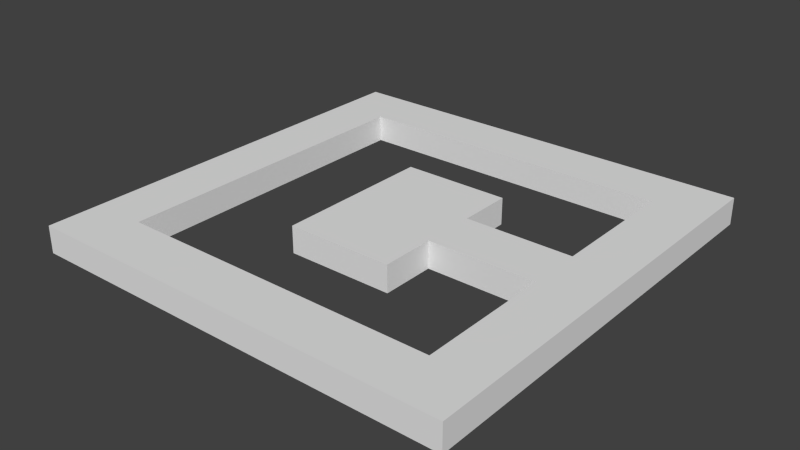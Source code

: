 # Source: lv4.blend  (saved by Blender 2.76.0; exported with 4.5.12 LTS)
import bpy
from mathutils import Matrix  # noqa: F401  (used for matrix-valued properties, if any)

bpy.ops.wm.read_factory_settings(use_empty=True)
scene = bpy.context.scene
scene.name = 'Scene'

# ---- collections
col_collection_1 = bpy.data.collections.new('Collection 1'); scene.collection.children.link(col_collection_1)

# ---- world
world_world = bpy.data.worlds.new('World'); scene.world = world_world
world_world.color = (0.05088, 0.05088, 0.05088)
world_world.use_sun_shadow = False
world_world.sun_shadow_jitter_overblur = 0.0
world_world.cycles.sampling_method = 'MANUAL'
world_world.cycles.sample_map_resolution = 256

# ---- meshes
me_plane = bpy.data.meshes.new('Plane')
me_plane.from_pydata([(1.0, 1.0, 0.0), (2.0, 1.0, 0.0), (1.0, 2.0, 0.0), (2.0, 2.0, 0.0), (-3.0, 8.0, -1.0), (-2.0, 8.0, -1.0), (4.649e-05, 1.0, 0.0), (0.0, 2.0, 0.0), (1.0, 8.0, -1.0), (-1.0, 1.0, 0.0), (-1.0, 2.0, 0.0), (2.0, 8.0, -1.0), (0.0, 8.0, -1.0), (-1.0, 8.0, -1.0), (1.0, 3.0, 0.0), (2.0, 3.0, 0.0), (0.0, 3.0, 0.0), (-1.0, 3.0, 0.0), (-2.0, 1.0, 0.0), (-2.0, 2.0, 0.0), (-2.0, 0.0, 0.0), (-2.0, -1.0, 0.0), (-2.0, 3.0, 0.0), (-2.0, 1.0, -1.0), (-2.0, 2.0, -1.0), (-2.0, 3.0, -1.0), (-1.0, 6.0, 0.0), (0.0, 6.0, 0.0), (2.0, 6.0, 0.0), (1.0, 6.0, 0.0), (-2.0, 6.0, 0.0), (-2.0, 6.0, -1.0), (-1.0, 7.0, 0.0), (0.0, 7.0, 0.0), (2.0, 7.0, 0.0), (1.0, 7.0, 0.0), (-2.0, 7.0, 0.0), (-1.0, 8.0, 0.0), (0.0, 8.0, 0.0), (2.0, 8.0, 0.0), (1.0, 8.0, 0.0), (-2.0, 8.0, 0.0), (-3.0, 6.0, 0.0), (-3.0, 6.0, -1.0), (-3.0, 7.0, 0.0), (-3.0, 8.0, 0.0), (-4.0, 6.0, 0.0), (-4.0, 6.0, -1.0), (-4.0, 7.0, 0.0), (-4.0, 8.0, 0.0), (-6.0, 1.0, -1.0), (-5.0, 6.0, 0.0), (-5.0, 6.0, -1.0), (-5.0, 7.0, 0.0), (-5.0, 8.0, 0.0), (-6.0, -1.0, 0.0), (-6.0, 0.0, 0.0), (-6.0, 1.0, 0.0), (-6.0, 6.0, 0.0), (-6.0, 6.0, -1.0), (-6.0, 7.0, 0.0), (-6.0, 8.0, 0.0), (-7.0, -1.0, 0.0), (-7.0, 0.0, 0.0), (-7.0, 1.0, 0.0), (-8.0, 2.0, 0.0), (-7.0, 6.0, 0.0), (-7.0, 2.0, 0.0), (-7.0, 7.0, 0.0), (-7.0, 8.0, 0.0), (-8.0, -1.0, 0.0), (-8.0, 0.0, 0.0), (-8.0, 1.0, 0.0), (-6.0, 2.0, -1.0), (-8.0, 6.0, 0.0), (-6.0, 2.0, 0.0), (-8.0, 7.0, 0.0), (-8.0, 8.0, 0.0), (-8.0, 3.0, 0.0), (-7.0, 3.0, 0.0), (-6.0, 3.0, -1.0), (-6.0, 3.0, 0.0), (-8.0, 4.0, 0.0), (-7.0, 4.0, 0.0), (-6.0, 4.0, -1.0), (-6.0, 4.0, 0.0), (-8.0, 5.0, 0.0), (-7.0, 5.0, 0.0), (-6.0, 5.0, -1.0), (-6.0, 5.0, 0.0), (-0.9999, -1.0, 0.0), (2.0, 1.0, -1.0), (-0.9999, -2.0, 0.0), (-2.0, -2.0, 0.0), (-0.9999, 0.0, 0.0), (2.0, 2.0, -1.0), (9.298e-05, -1.0, 0.0), (9.298e-05, -2.0, 0.0), (9.298e-05, 0.0, 0.0), (1.0, -1.0, 0.0), (1.0, -2.0, 0.0), (1.0, 0.0, 0.0), (2.0, 3.0, -1.0), (-2.0, -1.0, -1.0), (-0.9999, -3.0, 0.0), (-2.0, -3.0, 0.0), (9.298e-05, -3.0, 0.0), (1.0, -3.0, 0.0), (2.0, -1.0, 0.0), (2.0, -2.0, 0.0), (2.0, 0.0, 0.0), (-6.0, 0.0, -1.0), (2.0, -3.0, 0.0), (2.0, -1.0, -1.0), (2.0, -2.0, -1.0), (3.0, 1.0, 0.0), (2.0, -3.0, -1.0), (1.0, -6.0, 0.0), (9.298e-05, -6.0, 0.0), (-2.0, -6.0, 0.0), (-0.9999, -6.0, 0.0), (2.0, -6.0, 0.0), (2.0, -6.0, -1.0), (1.0, -7.0, 0.0), (9.298e-05, -7.0, 0.0), (-2.0, -7.0, 0.0), (-0.9999, -7.0, 0.0), (2.0, -7.0, 0.0), (3.0, 0.0, 0.0), (1.0, -8.0, 0.0), (9.298e-05, -8.0, 0.0), (-2.0, -8.0, 0.0), (-0.9999, -8.0, 0.0), (2.0, -8.0, 0.0), (3.0, -1.0, 0.0), (3.0, -1.0, -1.0), (3.0, -6.0, 0.0), (3.0, -6.0, -1.0), (3.0, -7.0, 0.0), (3.0, -8.0, 0.0), (4.0, 1.0, 0.0), (4.0, 0.0, 0.0), (4.0, -1.0, 0.0), (4.0, -1.0, -1.0), (4.0, -6.0, 0.0), (4.0, -6.0, -1.0), (4.0, -7.0, 0.0), (4.0, -8.0, 0.0), (5.0, 1.0, 0.0), (5.0, 0.0, 0.0), (5.0, -1.0, 0.0), (5.0, -1.0, -1.0), (5.0, -6.0, 0.0), (5.0, -6.0, -1.0), (5.0, -7.0, 0.0), (5.0, -8.0, 0.0), (6.0, 1.0, 0.0), (6.0, 0.0, 0.0), (6.0, -1.0, 0.0), (6.0, -1.0, -1.0), (6.0, -6.0, 0.0), (6.0, -6.0, -1.0), (6.0, -7.0, 0.0), (6.0, -8.0, 0.0), (7.0, 1.0, 0.0), (7.0, 0.0, 0.0), (7.0, -1.0, 0.0), (8.0, -2.0, 0.0), (7.0, -6.0, 0.0), (7.0, -2.0, 0.0), (7.0, -7.0, 0.0), (7.0, -8.0, 0.0), (8.0, 1.0, 0.0), (8.0, 0.0, 0.0), (8.0, -1.0, 0.0), (6.0, -2.0, -1.0), (8.0, -6.0, 0.0), (6.0, -2.0, 0.0), (8.0, -7.0, 0.0), (8.0, -8.0, 0.0), (8.0, -3.0, 0.0), (7.0, -3.0, 0.0), (6.0, -3.0, -1.0), (6.0, -3.0, 0.0), (8.0, -4.0, 0.0), (7.0, -4.0, 0.0), (6.0, -4.0, -1.0), (6.0, -4.0, 0.0), (8.0, -5.0, 0.0), (7.0, -5.0, 0.0), (6.0, -5.0, -1.0), (6.0, -5.0, 0.0), (-2.0, 0.0, -1.0), (-4.0, 8.0, -1.0), (-6.0, -1.0, -1.0), (-5.0, 8.0, -1.0), (-6.0, 8.0, -1.0), (-6.0, -2.0, 0.0), (-8.0, 2.0, -1.0), (-7.0, 8.0, -1.0), (-8.0, -1.0, -1.0), (-8.0, 0.0, -1.0), (-8.0, 1.0, -1.0), (-8.0, 6.0, -1.0), (-8.0, 7.0, -1.0), (-8.0, 8.0, -1.0), (-8.0, 3.0, -1.0), (-8.0, 4.0, -1.0), (-8.0, 5.0, -1.0), (-2.0, -2.0, -1.0), (-2.0, -3.0, -1.0), (3.0, 1.0, -1.0), (1.0, -8.0, -1.0), (9.298e-05, -8.0, -1.0), (-2.0, -8.0, -1.0), (-0.9999, -8.0, -1.0), (2.0, -8.0, -1.0), (3.0, -8.0, -1.0), (4.0, 1.0, -1.0), (4.0, -8.0, -1.0), (5.0, 1.0, -1.0), (5.0, -8.0, -1.0), (6.0, 1.0, -1.0), (6.0, -8.0, -1.0), (3.0, 8.0, -1.0), (8.0, -2.0, -1.0), (7.0, -8.0, -1.0), (8.0, 1.0, -1.0), (8.0, 0.0, -1.0), (8.0, -1.0, -1.0), (8.0, -6.0, -1.0), (8.0, -7.0, -1.0), (8.0, -8.0, -1.0), (8.0, -3.0, -1.0), (8.0, -4.0, -1.0), (8.0, -5.0, -1.0), (1.0, 3.0, -1.0), (3.0, 7.0, 0.0), (0.0, 3.0, -1.0), (-1.0, 3.0, -1.0), (3.0, 6.0, 0.0), (-0.9999, -3.0, -1.0), (9.298e-05, -3.0, -1.0), (1.0, -3.0, -1.0), (3.0, 8.0, 0.0), (4.0, 8.0, -1.0), (4.0, 7.0, 0.0), (4.0, 6.0, 0.0), (4.0, 8.0, 0.0), (5.0, 8.0, -1.0), (5.0, 7.0, 0.0), (5.0, 6.0, 0.0), (5.0, 8.0, 0.0), (6.0, 8.0, -1.0), (6.0, 7.0, 0.0), (6.0, 6.0, 0.0), (6.0, 8.0, 0.0), (7.0, 8.0, -1.0), (7.0, 7.0, 0.0), (7.0, 6.0, 0.0), (7.0, 8.0, 0.0), (8.0, 8.0, -1.0), (8.0, 7.0, 0.0), (8.0, 6.0, 0.0), (8.0, 8.0, 0.0), (8.0, 7.0, -1.0), (8.0, 6.0, -1.0), (6.0, 2.0, 0.0), (7.0, 2.0, 0.0), (8.0, 2.0, 0.0), (8.0, 2.0, -1.0), (6.0, 3.0, 0.0), (7.0, 3.0, 0.0), (8.0, 3.0, 0.0), (8.0, 3.0, -1.0), (6.0, 4.0, 0.0), (7.0, 4.0, 0.0), (8.0, 4.0, 0.0), (8.0, 4.0, -1.0), (6.0, 5.0, 0.0), (7.0, 5.0, 0.0), (8.0, 5.0, 0.0), (8.0, 5.0, -1.0), (-3.0, -8.0, -1.0), (-3.0, -8.0, 0.0), (-3.0, -7.0, 0.0), (-3.0, -6.0, 0.0), (-4.0, -8.0, -1.0), (-4.0, -8.0, 0.0), (-4.0, -7.0, 0.0), (-4.0, -6.0, 0.0), (-5.0, -8.0, -1.0), (-5.0, -8.0, 0.0), (-5.0, -7.0, 0.0), (-5.0, -6.0, 0.0), (-6.0, -8.0, -1.0), (-6.0, -8.0, 0.0), (-6.0, -7.0, 0.0), (-6.0, -6.0, 0.0), (-7.0, -8.0, -1.0), (-7.0, -8.0, 0.0), (-7.0, -7.0, 0.0), (-7.0, -6.0, 0.0), (-8.0, -8.0, -1.0), (-8.0, -8.0, 0.0), (-8.0, -7.0, 0.0), (-8.0, -6.0, 0.0), (-7.0, -2.0, 0.0), (-8.0, -7.0, -1.0), (-8.0, -6.0, -1.0), (-8.0, -2.0, 0.0), (-8.0, -2.0, -1.0), (-6.0, -3.0, 0.0), (-7.0, -3.0, 0.0), (-8.0, -3.0, 0.0), (-8.0, -3.0, -1.0), (-6.0, -4.0, 0.0), (-7.0, -4.0, 0.0), (-8.0, -4.0, 0.0), (-8.0, -4.0, -1.0), (-6.0, -5.0, 0.0), (-7.0, -5.0, 0.0), (-8.0, -5.0, 0.0), (-8.0, -5.0, -1.0), (1.0, 6.0, -1.0), (2.0, 6.0, -1.0), (0.0, 6.0, -1.0), (-1.0, 6.0, -1.0), (1.0, -6.0, -1.0), (9.298e-05, -6.0, -1.0), (-2.0, -6.0, -1.0), (-0.9999, -6.0, -1.0), (-6.0, -2.0, -1.0), (3.0, 6.0, -1.0), (4.0, 6.0, -1.0), (5.0, 6.0, -1.0), (6.0, 6.0, -1.0), (6.0, 2.0, -1.0), (6.0, 3.0, -1.0), (6.0, 4.0, -1.0), (6.0, 5.0, -1.0), (-3.0, -6.0, -1.0), (-4.0, -6.0, -1.0), (-5.0, -6.0, -1.0), (-6.0, -6.0, -1.0), (-6.0, -3.0, -1.0), (-6.0, -4.0, -1.0), (-6.0, -5.0, -1.0)], [], [(0, 1, 3, 2), (70, 71, 201, 200), (0, 2, 7, 6), (167, 225, 229, 174), (115, 211, 91, 1), (6, 7, 10, 9), (78, 82, 207, 206), (37, 38, 12, 13), (2, 3, 15, 14), (10, 7, 16, 17), (7, 2, 14, 16), (9, 10, 19, 18), (1, 110, 128, 115), (10, 17, 22, 19), (98, 101, 0, 6), (19, 22, 25, 24), (31, 30, 42, 43), (18, 19, 24, 23), (26, 27, 33, 32), (27, 29, 35, 33), (30, 26, 32, 36), (29, 28, 34, 35), (32, 33, 38, 37), (33, 35, 40, 38), (36, 32, 37, 41), (35, 34, 39, 40), (30, 36, 44, 42), (36, 41, 45, 44), (43, 42, 46, 47), (42, 44, 48, 46), (44, 45, 49, 48), (47, 46, 51, 52), (48, 49, 54, 53), (46, 48, 53, 51), (52, 51, 58, 59), (53, 54, 61, 60), (51, 53, 60, 58), (55, 197, 332, 194), (56, 57, 64, 63), (60, 61, 69, 68), (58, 60, 68, 66), (55, 56, 63, 62), (72, 64, 67, 65), (63, 64, 72, 71), (68, 69, 77, 76), (66, 68, 76, 74), (62, 63, 71, 70), (64, 57, 75, 67), (75, 73, 80, 81), (65, 67, 79, 78), (67, 75, 81, 79), (78, 79, 83, 82), (79, 81, 85, 83), (81, 80, 84, 85), (82, 83, 87, 86), (83, 85, 89, 87), (85, 84, 88, 89), (87, 89, 58, 66), (89, 88, 59, 58), (86, 87, 66, 74), (40, 39, 11, 8), (21, 90, 94, 20), (90, 92, 97, 96), (94, 90, 96, 98), (98, 96, 99, 101), (96, 97, 100, 99), (94, 98, 6, 9), (20, 94, 9, 18), (90, 21, 93, 92), (92, 93, 105, 104), (100, 97, 106, 107), (97, 92, 104, 106), (99, 100, 109, 108), (101, 99, 108, 110), (100, 107, 112, 109), (76, 77, 205, 204), (109, 114, 116, 112), (122, 121, 136, 137), (108, 113, 114, 109), (0, 101, 110, 1), (117, 118, 124, 123), (118, 120, 126, 124), (121, 117, 123, 127), (120, 119, 125, 126), (123, 124, 130, 129), (124, 126, 132, 130), (127, 123, 129, 133), (126, 125, 131, 132), (121, 127, 138, 136), (127, 133, 139, 138), (108, 113, 135, 134), (110, 108, 134, 128), (137, 136, 144, 145), (115, 128, 141, 140), (134, 135, 143, 142), (128, 134, 142, 141), (136, 138, 146, 144), (138, 139, 147, 146), (145, 144, 152, 153), (141, 142, 150, 149), (146, 147, 155, 154), (144, 146, 154, 152), (140, 141, 149, 148), (142, 143, 151, 150), (153, 152, 160, 161), (149, 150, 158, 157), (154, 155, 163, 162), (152, 154, 162, 160), (148, 149, 157, 156), (150, 151, 159, 158), (157, 158, 166, 165), (162, 163, 171, 170), (160, 162, 170, 168), (156, 157, 165, 164), (174, 166, 169, 167), (158, 159, 175, 177), (165, 166, 174, 173), (170, 171, 179, 178), (168, 170, 178, 176), (164, 165, 173, 172), (166, 158, 177, 169), (177, 175, 182, 183), (167, 169, 181, 180), (169, 177, 183, 181), (180, 181, 185, 184), (181, 183, 187, 185), (183, 182, 186, 187), (184, 185, 189, 188), (185, 187, 191, 189), (187, 186, 190, 191), (189, 191, 160, 168), (191, 190, 161, 160), (188, 189, 168, 176), (3, 1, 91, 95), (176, 230, 235, 188), (147, 219, 221, 155), (15, 3, 95, 102), (77, 69, 199, 205), (57, 56, 111, 50), (61, 54, 195, 196), (148, 220, 218, 140), (62, 70, 310, 307), (179, 232, 231, 178), (45, 41, 5, 4), (131, 214, 215, 132), (184, 234, 233, 180), (130, 213, 212, 129), (173, 228, 227, 172), (65, 78, 206, 198), (93, 209, 210, 105), (171, 226, 232, 179), (69, 61, 196, 199), (38, 40, 8, 12), (156, 222, 220, 148), (41, 37, 13, 5), (155, 221, 223, 163), (49, 45, 4, 193), (39, 34, 237, 244), (74, 76, 204, 203), (70, 200, 311, 310), (133, 216, 217, 139), (21, 20, 192, 103), (71, 72, 202, 201), (82, 86, 208, 207), (180, 233, 225, 167), (56, 55, 194, 111), (163, 223, 226, 171), (132, 215, 213, 130), (129, 212, 216, 133), (72, 65, 198, 202), (139, 217, 219, 147), (178, 231, 230, 176), (11, 39, 244, 224), (86, 74, 203, 208), (54, 49, 193, 195), (21, 103, 209, 93), (140, 218, 211, 115), (174, 229, 228, 173), (188, 235, 234, 184), (20, 18, 23, 192), (107, 106, 242, 243), (17, 16, 238, 239), (14, 15, 102, 236), (34, 28, 240, 237), (112, 107, 243, 116), (22, 17, 239, 25), (106, 104, 241, 242), (16, 14, 236, 238), (104, 105, 210, 241), (244, 237, 246, 248), (224, 244, 248, 245), (237, 240, 247, 246), (245, 248, 252, 249), (246, 247, 251, 250), (248, 246, 250, 252), (250, 251, 255, 254), (252, 250, 254, 256), (249, 252, 256, 253), (256, 254, 258, 260), (253, 256, 260, 257), (254, 255, 259, 258), (258, 259, 263, 262), (260, 258, 262, 264), (257, 260, 264, 261), (262, 263, 266, 265), (172, 227, 270, 269), (264, 262, 265, 261), (164, 172, 269, 268), (156, 164, 268, 267), (268, 269, 273, 272), (267, 268, 272, 271), (269, 270, 274, 273), (273, 274, 278, 277), (271, 272, 276, 275), (272, 273, 277, 276), (277, 278, 282, 281), (275, 276, 280, 279), (276, 277, 281, 280), (280, 281, 263, 259), (131, 125, 285, 284), (281, 282, 266, 263), (214, 131, 284, 283), (279, 280, 259, 255), (125, 119, 286, 285), (283, 284, 288, 287), (285, 286, 290, 289), (284, 285, 289, 288), (289, 290, 294, 293), (288, 289, 293, 292), (287, 288, 292, 291), (291, 292, 296, 295), (293, 294, 298, 297), (292, 293, 297, 296), (297, 298, 302, 301), (296, 297, 301, 300), (295, 296, 300, 299), (300, 301, 305, 304), (299, 300, 304, 303), (301, 302, 306, 305), (305, 306, 309, 308), (55, 62, 307, 197), (304, 305, 308, 303), (197, 307, 313, 312), (307, 310, 314, 313), (310, 311, 315, 314), (312, 313, 317, 316), (313, 314, 318, 317), (314, 315, 319, 318), (316, 317, 321, 320), (317, 318, 322, 321), (318, 319, 323, 322), (290, 286, 341, 342), (322, 323, 309, 306), (321, 322, 306, 302), (286, 119, 330, 341), (320, 321, 302, 298), (120, 118, 329, 331), (28, 29, 324, 325), (294, 290, 342, 343), (320, 298, 344, 347), (316, 320, 347, 346), (271, 275, 339, 338), (29, 27, 326, 324), (118, 117, 328, 329), (26, 30, 31, 327), (312, 316, 346, 345), (279, 255, 336, 340), (247, 240, 333, 334), (251, 247, 334, 335), (27, 26, 327, 326), (298, 294, 343, 344), (156, 267, 337, 222), (255, 251, 335, 336), (197, 312, 345, 332), (57, 50, 73, 75), (267, 271, 338, 337), (240, 28, 325, 333), (119, 120, 331, 330), (275, 279, 340, 339), (117, 121, 122, 328)])
_uv = me_plane.uv_layers.new(name='UVMap')
_uv.uv.foreach_set('vector', [0.0001, 9.998e-05, 0.9999, 9.998e-05, 0.9999, 0.9999, 9.998e-05, 0.9999, 0.0001, 9.998e-05, 0.9999, 9.998e-05, 0.9999, 0.9999, 9.998e-05, 0.9999, 0.9999, 9.998e-05, 0.9999, 0.9999, 9.998e-05, 0.9999, 9.998e-05, 9.998e-05, 9.998e-05, 0.9999, 9.998e-05, 9.998e-05, 0.9999, 9.998e-05, 0.9999, 0.9999, 0.9999, 9.998e-05, 0.9999, 0.9999, 9.998e-05, 0.9999, 9.998e-05, 9.998e-05, 0.9999, 9.998e-05, 0.9999, 0.9999, 9.998e-05, 0.9999, 9.998e-05, 9.998e-05, 9.998e-05, 9.998e-05, 0.9999, 9.998e-05, 0.9999, 0.9999, 9.998e-05, 0.9999, 0.0001, 9.998e-05, 0.9999, 9.998e-05, 0.9999, 0.9999, 9.998e-05, 0.9999, 0.0001, 9.998e-05, 0.9999, 9.998e-05, 0.9999, 0.9999, 9.998e-05, 0.9999, 0.0001001, 9.998e-05, 0.9999, 9.998e-05, 0.9999, 0.9999, 9.998e-05, 0.9999, 0.0001, 9.998e-05, 0.9999, 9.998e-05, 0.9999, 0.9999, 9.998e-05, 0.9999, 0.9999, 9.998e-05, 0.9999, 0.9999, 9.998e-05, 0.9999, 9.998e-05, 9.998e-05, 0.9999, 9.998e-05, 0.9999, 0.9999, 9.998e-05, 0.9999, 9.998e-05, 9.998e-05, 0.9999, 9.998e-05, 0.9999, 0.9999, 9.998e-05, 0.9999, 9.998e-05, 9.998e-05, 0.9999, 0.9999, 9.998e-05, 0.9999, 9.998e-05, 9.998e-05, 0.9999, 9.998e-05, 0.0001001, 9.998e-05, 0.9999, 9.998e-05, 0.9999, 0.9999, 9.998e-05, 0.9999, 0.9999, 9.998e-05, 0.9999, 0.9999, 9.998e-05, 0.9999, 9.998e-05, 9.998e-05, 0.0001, 9.998e-05, 0.9999, 9.998e-05, 0.9999, 0.9999, 9.998e-05, 0.9999, 0.0001, 9.998e-05, 0.9999, 9.998e-05, 0.9999, 0.9999, 9.998e-05, 0.9999, 0.0001001, 9.998e-05, 0.9999, 9.998e-05, 0.9999, 0.9999, 9.998e-05, 0.9999, 0.0001, 9.998e-05, 0.9999, 9.998e-05, 0.9999, 0.9999, 9.998e-05, 0.9999, 9.998e-05, 9.998e-05, 0.9999, 9.998e-05, 0.9999, 0.9999, 9.998e-05, 0.9999, 0.0001, 9.998e-05, 0.9999, 9.998e-05, 0.9999, 0.9999, 9.998e-05, 0.9999, 0.0001001, 9.998e-05, 0.9999, 9.998e-05, 0.9999, 0.9999, 9.998e-05, 0.9999, 0.0001, 9.998e-05, 0.9999, 9.998e-05, 0.9999, 0.9999, 9.998e-05, 0.9999, 9.998e-05, 9.998e-05, 0.9999, 9.998e-05, 0.9999, 0.9999, 9.998e-05, 0.9999, 0.9999, 9.998e-05, 0.9999, 0.9999, 9.998e-05, 0.9999, 9.998e-05, 9.998e-05, 0.9999, 9.998e-05, 0.9999, 0.9999, 9.998e-05, 0.9999, 9.998e-05, 9.998e-05, 0.9999, 9.998e-05, 0.9999, 0.9999, 9.998e-05, 0.9999, 9.998e-05, 9.998e-05, 0.9999, 9.998e-05, 0.9999, 0.9999, 9.998e-05, 0.9999, 9.998e-05, 9.998e-05, 0.9999, 9.998e-05, 0.9999, 0.9999, 9.998e-05, 0.9999, 9.998e-05, 9.998e-05, 0.9999, 9.998e-05, 0.9999, 0.9999, 9.998e-05, 0.9999, 9.998e-05, 9.998e-05, 0.9999, 9.998e-05, 0.9999, 0.9999, 9.998e-05, 0.9999, 9.998e-05, 9.998e-05, 0.9999, 9.998e-05, 0.9999, 0.9999, 9.998e-05, 0.9999, 9.998e-05, 9.998e-05, 0.9999, 9.998e-05, 0.9999, 0.9999, 9.998e-05, 0.9999, 9.998e-05, 9.998e-05, 0.9999, 9.998e-05, 0.9999, 0.9999, 9.998e-05, 0.9999, 9.998e-05, 9.998e-05, 0.9999, 9.998e-05, 0.9999, 0.9999, 9.998e-05, 0.9999, 9.998e-05, 9.998e-05, 0.9999, 0.9999, 9.998e-05, 0.9999, 9.998e-05, 9.998e-05, 0.9999, 9.998e-05, 0.9999, 9.998e-05, 0.9999, 0.9999, 9.998e-05, 0.9999, 9.998e-05, 9.998e-05, 0.9999, 9.998e-05, 0.9999, 0.9999, 9.998e-05, 0.9999, 9.998e-05, 9.998e-05, 0.9999, 9.998e-05, 0.9999, 0.9999, 9.998e-05, 0.9999, 9.998e-05, 9.998e-05, 0.9999, 9.998e-05, 0.9999, 0.9999, 9.998e-05, 0.9999, 9.998e-05, 9.998e-05, 9.998e-05, 9.998e-05, 0.9999, 9.998e-05, 0.9999, 0.9999, 9.998e-05, 0.9999, 0.9999, 9.998e-05, 0.9999, 0.9999, 9.998e-05, 0.9999, 9.998e-05, 9.998e-05, 0.9999, 9.998e-05, 0.9999, 0.9999, 9.998e-05, 0.9999, 9.998e-05, 9.998e-05, 0.9999, 9.998e-05, 0.9999, 0.9999, 9.998e-05, 0.9999, 9.998e-05, 9.998e-05, 0.9999, 9.998e-05, 0.9999, 0.9999, 9.998e-05, 0.9999, 9.998e-05, 9.998e-05, 9.998e-05, 9.998e-05, 0.9999, 9.998e-05, 0.9999, 0.9999, 9.998e-05, 0.9999, 9.998e-05, 0.9999, 9.998e-05, 9.998e-05, 0.9999, 9.998e-05, 0.9999, 0.9999, 9.998e-05, 9.998e-05, 0.9999, 9.998e-05, 0.9999, 0.9999, 9.998e-05, 0.9999, 9.998e-05, 9.998e-05, 0.9999, 9.998e-05, 0.9999, 0.9999, 9.998e-05, 0.9999, 9.998e-05, 9.998e-05, 0.9999, 9.998e-05, 0.9999, 0.9999, 9.998e-05, 0.9999, 9.998e-05, 9.998e-05, 0.9999, 9.998e-05, 0.9999, 0.9999, 9.998e-05, 0.9999, 9.998e-05, 0.9999, 9.998e-05, 9.998e-05, 0.9999, 9.998e-05, 0.9999, 0.9999, 9.998e-05, 9.998e-05, 0.9999, 9.998e-05, 0.9999, 0.9999, 9.998e-05, 0.9999, 9.998e-05, 9.998e-05, 0.9999, 9.998e-05, 0.9999, 0.9999, 9.998e-05, 0.9999, 9.998e-05, 0.9999, 9.998e-05, 9.998e-05, 0.9999, 9.998e-05, 0.9999, 0.9999, 9.998e-05, 9.998e-05, 0.9999, 9.998e-05, 0.9999, 0.9999, 9.998e-05, 0.9999, 9.998e-05, 0.9999, 9.998e-05, 9.998e-05, 0.9999, 9.998e-05, 0.9999, 0.9999, 9.998e-05, 9.998e-05, 0.9999, 9.998e-05, 0.9999, 0.9999, 9.998e-05, 0.9999, 0.0001001, 9.998e-05, 0.9999, 9.998e-05, 0.9999, 0.9999, 9.998e-05, 0.9999, 0.9999, 0.9999, 9.998e-05, 0.9999, 0.0001, 9.998e-05, 0.9999, 9.998e-05, 0.9999, 9.998e-05, 0.9999, 0.9999, 9.998e-05, 0.9999, 9.998e-05, 9.998e-05, 0.9999, 9.998e-05, 0.9999, 0.9999, 9.998e-05, 0.9999, 9.998e-05, 9.998e-05, 0.9999, 9.998e-05, 0.9999, 0.9999, 9.998e-05, 0.9999, 9.998e-05, 9.998e-05, 0.9999, 9.998e-05, 0.9999, 0.9999, 9.998e-05, 0.9999, 9.998e-05, 9.998e-05, 0.9999, 0.9999, 9.998e-05, 0.9999, 0.0001001, 9.998e-05, 0.9999, 9.998e-05, 0.9999, 0.9999, 9.998e-05, 0.9999, 0.0001, 9.998e-05, 0.9999, 9.998e-05, 0.0001, 9.998e-05, 0.9999, 9.998e-05, 0.9999, 0.9999, 9.998e-05, 0.9999, 0.0001, 9.998e-05, 0.9999, 9.998e-05, 0.9999, 0.9999, 9.998e-05, 0.9999, 0.0001001, 9.998e-05, 0.9999, 9.998e-05, 0.9999, 0.9999, 9.998e-05, 0.9999, 0.0001, 9.998e-05, 0.9999, 9.998e-05, 0.9999, 0.9999, 9.998e-05, 0.9999, 0.9999, 9.998e-05, 0.9999, 0.9999, 9.998e-05, 0.9999, 9.998e-05, 9.998e-05, 0.9999, 9.998e-05, 0.9999, 0.9999, 9.998e-05, 0.9999, 9.998e-05, 9.998e-05, 0.9999, 9.998e-05, 0.9999, 0.9999, 9.998e-05, 0.9999, 9.998e-05, 9.998e-05, 9.998e-05, 9.998e-05, 0.9999, 9.998e-05, 0.9999, 0.9999, 9.998e-05, 0.9999, 0.0001001, 9.998e-05, 9.998e-05, 0.9999, 0.9999, 0.9999, 0.9999, 9.998e-05, 0.9999, 9.998e-05, 0.9999, 0.9999, 9.998e-05, 0.9999, 9.998e-05, 9.998e-05, 0.0001, 9.998e-05, 9.998e-05, 0.9999, 0.9999, 0.9999, 0.9999, 9.998e-05, 0.9999, 9.998e-05, 0.9999, 0.9999, 9.998e-05, 0.9999, 9.998e-05, 9.998e-05, 0.0001, 9.998e-05, 0.9999, 9.998e-05, 0.9999, 0.9999, 9.998e-05, 0.9999, 0.0001001, 9.998e-05, 0.9999, 9.998e-05, 0.9999, 0.9999, 9.998e-05, 0.9999, 0.0001, 9.998e-05, 0.9999, 9.998e-05, 0.9999, 0.9999, 9.998e-05, 0.9999, 9.998e-05, 9.998e-05, 0.9999, 9.998e-05, 0.9999, 0.9999, 9.998e-05, 0.9999, 0.0001, 9.998e-05, 0.9999, 9.998e-05, 0.9999, 0.9999, 9.998e-05, 0.9999, 0.0001001, 9.998e-05, 0.9999, 9.998e-05, 0.9999, 0.9999, 9.998e-05, 0.9999, 0.0001, 9.998e-05, 0.9999, 9.998e-05, 0.9999, 0.9999, 9.998e-05, 0.9999, 9.998e-05, 9.998e-05, 0.9999, 9.998e-05, 0.9999, 0.9999, 9.998e-05, 0.9999, 0.9999, 9.998e-05, 0.9999, 0.9999, 9.998e-05, 0.9999, 9.998e-05, 9.998e-05, 0.9999, 9.998e-05, 0.9999, 0.9999, 9.998e-05, 0.9999, 9.998e-05, 9.998e-05, 0.9999, 9.998e-05, 0.9999, 0.9999, 9.998e-05, 0.9999, 9.998e-05, 9.998e-05, 0.9999, 9.998e-05, 0.9999, 0.9999, 9.998e-05, 0.9999, 9.998e-05, 9.998e-05, 0.9999, 9.998e-05, 0.9999, 0.9999, 9.998e-05, 0.9999, 9.998e-05, 9.998e-05, 0.9999, 9.998e-05, 0.9999, 0.9999, 9.998e-05, 0.9999, 9.998e-05, 9.998e-05, 0.9999, 9.998e-05, 0.9999, 0.9999, 9.998e-05, 0.9999, 9.998e-05, 9.998e-05, 0.9999, 9.998e-05, 0.9999, 0.9999, 9.998e-05, 0.9999, 9.998e-05, 9.998e-05, 0.9999, 9.998e-05, 0.9999, 0.9999, 9.998e-05, 0.9999, 9.998e-05, 9.998e-05, 0.9999, 9.998e-05, 0.9999, 0.9999, 9.998e-05, 0.9999, 9.998e-05, 9.998e-05, 0.9999, 9.998e-05, 0.9999, 0.9999, 9.998e-05, 0.9999, 9.998e-05, 9.998e-05, 0.9999, 9.998e-05, 0.9999, 0.9999, 9.998e-05, 0.9999, 9.998e-05, 9.998e-05, 0.9999, 9.998e-05, 0.9999, 0.9999, 9.998e-05, 0.9999, 9.998e-05, 9.998e-05, 0.9999, 9.998e-05, 0.9999, 0.9999, 9.998e-05, 0.9999, 9.998e-05, 9.998e-05, 0.9999, 9.998e-05, 0.9999, 0.9999, 9.998e-05, 0.9999, 9.998e-05, 9.998e-05, 0.9999, 9.998e-05, 0.9999, 0.9999, 9.998e-05, 0.9999, 9.998e-05, 9.998e-05, 0.9999, 9.998e-05, 0.9999, 0.9999, 9.998e-05, 0.9999, 9.998e-05, 9.998e-05, 0.9999, 9.998e-05, 0.9999, 0.9999, 9.998e-05, 0.9999, 9.998e-05, 9.998e-05, 0.9999, 9.998e-05, 0.9999, 0.9999, 9.998e-05, 0.9999, 9.998e-05, 9.998e-05, 0.9999, 9.998e-05, 0.9999, 0.9999, 9.998e-05, 0.9999, 9.998e-05, 9.998e-05, 0.9999, 9.998e-05, 0.9999, 0.9999, 9.998e-05, 0.9999, 9.998e-05, 9.998e-05, 0.9999, 9.998e-05, 0.9999, 0.9999, 9.998e-05, 0.9999, 9.998e-05, 9.998e-05, 0.9999, 9.998e-05, 0.9999, 0.9999, 9.998e-05, 0.9999, 9.998e-05, 9.998e-05, 0.9999, 9.998e-05, 0.9999, 0.9999, 9.998e-05, 0.9999, 9.998e-05, 9.998e-05, 0.9999, 9.998e-05, 0.9999, 0.9999, 9.998e-05, 0.9999, 9.998e-05, 9.998e-05, 0.9999, 9.998e-05, 0.9999, 0.9999, 9.998e-05, 0.9999, 9.998e-05, 9.998e-05, 9.998e-05, 9.998e-05, 0.9999, 9.998e-05, 0.9999, 0.9999, 9.998e-05, 0.9999, 0.0001, 0.9999, 9.998e-05, 9.998e-05, 0.9999, 9.998e-05, 0.9999, 0.9999, 0.9999, 9.998e-05, 0.9999, 0.9999, 9.998e-05, 0.9999, 9.998e-05, 9.998e-05, 0.9999, 9.998e-05, 0.9999, 0.9999, 9.998e-05, 0.9999, 9.998e-05, 9.998e-05, 0.9999, 9.998e-05, 0.9999, 0.9999, 9.998e-05, 0.9999, 9.998e-05, 9.998e-05, 0.9999, 9.998e-05, 0.9999, 0.9999, 9.998e-05, 0.9999, 9.998e-05, 9.998e-05, 9.998e-05, 9.998e-05, 0.9999, 9.998e-05, 0.9999, 0.9999, 9.998e-05, 0.9999, 9.998e-05, 0.9999, 9.998e-05, 9.998e-05, 0.9999, 9.998e-05, 0.9999, 0.9999, 9.998e-05, 9.998e-05, 0.9999, 9.998e-05, 0.9999, 0.9999, 9.998e-05, 0.9999, 9.998e-05, 9.998e-05, 0.9999, 9.998e-05, 0.9999, 0.9999, 9.998e-05, 0.9999, 9.998e-05, 9.998e-05, 0.9999, 9.998e-05, 0.9999, 0.9999, 9.998e-05, 0.9999, 9.998e-05, 9.998e-05, 0.9999, 9.998e-05, 0.9999, 0.9999, 9.998e-05, 0.9999, 9.998e-05, 0.9999, 9.998e-05, 9.998e-05, 0.9999, 9.998e-05, 0.9999, 0.9999, 9.998e-05, 9.998e-05, 0.9999, 9.998e-05, 0.9999, 0.9999, 9.998e-05, 0.9999, 9.998e-05, 9.998e-05, 0.9999, 9.998e-05, 0.9999, 0.9999, 9.998e-05, 0.9999, 9.998e-05, 0.9999, 9.998e-05, 9.998e-05, 0.9999, 9.998e-05, 0.9999, 0.9999, 9.998e-05, 9.998e-05, 0.9999, 9.998e-05, 0.9999, 0.9999, 9.998e-05, 0.9999, 9.998e-05, 0.9999, 9.998e-05, 9.998e-05, 0.9999, 9.998e-05, 0.9999, 0.9999, 9.998e-05, 9.998e-05, 0.9999, 9.998e-05, 0.9999, 0.9999, 9.998e-05, 0.9999, 0.9999, 0.9999, 0.0001462, 0.9999, 9.998e-05, 0.0001462, 0.9999, 9.998e-05, 9.998e-05, 0.9999, 9.998e-05, 9.998e-05, 0.9999, 9.998e-05, 0.9999, 0.9999, 9.998e-05, 0.9999, 9.998e-05, 9.998e-05, 0.9999, 9.998e-05, 0.9999, 0.9999, 0.9999, 0.9999, 9.998e-05, 0.9999, 0.0001001, 9.998e-05, 0.9999, 9.998e-05, 9.998e-05, 9.998e-05, 0.9999, 9.998e-05, 0.9999, 0.9999, 9.998e-05, 0.9999, 0.9999, 0.9999, 9.998e-05, 0.9999, 0.0001, 9.998e-05, 0.9999, 9.998e-05, 9.998e-05, 9.998e-05, 0.9999, 9.998e-05, 0.9999, 0.9999, 9.998e-05, 0.9999, 0.9999, 9.998e-05, 0.9999, 0.9999, 9.998e-05, 0.9999, 9.998e-05, 9.998e-05, 0.9999, 0.9999, 9.998e-05, 0.9999, 9.998e-05, 9.998e-05, 0.9999, 9.998e-05, 9.998e-05, 0.9999, 9.998e-05, 9.998e-05, 0.9999, 9.998e-05, 0.9999, 0.9999, 9.998e-05, 9.998e-05, 0.9999, 9.998e-05, 0.9999, 0.9999, 9.998e-05, 0.9999, 9.998e-05, 0.9999, 0.0001001, 9.998e-05, 0.9999, 9.998e-05, 0.9999, 0.9999, 9.998e-05, 0.9999, 9.998e-05, 9.998e-05, 0.9999, 9.998e-05, 0.9999, 0.9999, 0.0001, 0.9999, 9.998e-05, 9.998e-05, 0.9999, 9.998e-05, 0.9999, 0.9999, 0.0001, 0.9999, 9.998e-05, 9.998e-05, 0.9999, 9.998e-05, 0.9999, 0.9999, 9.998e-05, 9.998e-05, 0.9999, 9.998e-05, 0.9999, 0.9999, 9.998e-05, 0.9999, 0.9999, 9.998e-05, 0.9999, 0.9999, 9.998e-05, 0.9999, 9.998e-05, 9.998e-05, 9.998e-05, 0.9999, 9.998e-05, 9.998e-05, 0.9999, 9.998e-05, 0.9999, 0.9999, 9.998e-05, 9.998e-05, 0.9999, 9.998e-05, 0.9999, 0.9999, 9.998e-05, 0.9999, 0.0001, 9.998e-05, 0.9999, 9.998e-05, 0.9999, 0.9999, 9.998e-05, 0.9999, 0.9999, 9.998e-05, 0.9999, 0.9999, 9.998e-05, 0.9999, 9.998e-05, 9.998e-05, 0.0001001, 9.998e-05, 0.9999, 9.998e-05, 0.9999, 0.9999, 9.998e-05, 0.9999, 9.998e-05, 0.9999, 9.998e-05, 9.998e-05, 0.9999, 9.998e-05, 0.9999, 0.9999, 9.998e-05, 9.998e-05, 0.9999, 9.998e-05, 0.9999, 0.9999, 9.998e-05, 0.9999, 9.998e-05, 0.9999, 9.998e-05, 9.998e-05, 0.9999, 9.998e-05, 0.9999, 0.9999, 9.998e-05, 9.998e-05, 0.9999, 9.998e-05, 0.9999, 0.9999, 9.998e-05, 0.9999, 0.9999, 9.998e-05, 0.9999, 0.9999, 9.998e-05, 0.9999, 9.998e-05, 9.998e-05, 9.998e-05, 0.9999, 0.0001002, 9.998e-05, 0.9999, 9.998e-05, 0.9999, 0.9999, 0.0001, 9.998e-05, 0.9999, 9.998e-05, 0.9999, 0.9999, 9.998e-05, 0.9999, 0.0001, 9.998e-05, 0.9999, 9.998e-05, 0.9999, 0.9999, 9.998e-05, 0.9999, 9.998e-05, 9.998e-05, 0.9999, 9.998e-05, 0.9999, 0.9999, 9.998e-05, 0.9999, 9.998e-05, 0.9999, 9.998e-05, 9.998e-05, 0.9999, 9.998e-05, 0.9999, 0.9999, 0.9999, 0.9999, 9.998e-05, 0.9999, 0.0001001, 9.998e-05, 0.9999, 9.998e-05, 9.998e-05, 0.9999, 9.998e-05, 9.998e-05, 0.9999, 9.998e-05, 0.9999, 0.9999, 9.998e-05, 0.9999, 0.0001001, 9.998e-05, 0.9999, 9.998e-05, 0.9999, 0.9999, 9.998e-05, 0.9999, 9.998e-05, 9.998e-05, 0.9999, 9.998e-05, 0.9999, 0.9999, 0.0001001, 9.998e-05, 0.9999, 9.998e-05, 0.9999, 0.9999, 9.998e-05, 0.9999, 9.998e-05, 0.9999, 9.998e-05, 9.998e-05, 0.9999, 9.998e-05, 0.9999, 0.9999, 9.998e-05, 0.9999, 9.998e-05, 9.998e-05, 0.9999, 9.998e-05, 0.9999, 0.9999, 9.998e-05, 0.9999, 9.998e-05, 9.998e-05, 0.9999, 9.998e-05, 0.9999, 0.9999, 9.998e-05, 9.998e-05, 0.9999, 9.998e-05, 0.9999, 0.9999, 9.998e-05, 0.9999, 9.998e-05, 9.998e-05, 0.9999, 9.998e-05, 0.9999, 0.9999, 9.998e-05, 0.9999, 0.9999, 9.998e-05, 0.9999, 0.9999, 0.0001455, 0.9999, 9.998e-05, 0.0001455, 0.9999, 9.998e-05, 0.9999, 0.9999, 9.998e-05, 0.9999, 9.998e-05, 9.998e-05, 0.0001, 0.9999, 9.998e-05, 9.998e-05, 0.9999, 9.998e-05, 0.9999, 0.9999, 9.998e-05, 0.9999, 9.998e-05, 9.998e-05, 0.9999, 9.998e-05, 0.9999, 0.9999, 9.998e-05, 0.0001229, 0.9999, 9.998e-05, 0.9999, 0.9999, 0.0001227, 0.9999, 0.9999, 0.9999, 9.998e-05, 0.9999, 0.0001, 9.998e-05, 0.9999, 9.998e-05, 0.0001, 9.998e-05, 0.9999, 9.998e-05, 0.9999, 0.9999, 9.998e-05, 0.9999, 0.0001001, 9.998e-05, 0.9999, 9.998e-05, 0.9999, 0.9999, 9.998e-05, 0.9999, 9.998e-05, 0.9999, 9.998e-05, 9.998e-05, 0.9999, 9.998e-05, 0.9999, 0.9999, 0.9999, 0.9999, 9.998e-05, 0.9999, 9.998e-05, 9.998e-05, 0.9999, 9.998e-05, 0.0001001, 9.998e-05, 0.9999, 9.998e-05, 0.9999, 0.9999, 9.998e-05, 0.9999, 0.9999, 0.9999, 9.998e-05, 0.9999, 9.998e-05, 9.998e-05, 0.9999, 9.998e-05, 0.0001, 9.998e-05, 0.9999, 9.998e-05, 0.9999, 0.9999, 9.998e-05, 0.9999, 0.9999, 0.9999, 9.998e-05, 0.9999, 9.998e-05, 9.998e-05, 0.9999, 9.998e-05, 9.998e-05, 0.9999, 9.998e-05, 9.998e-05, 0.9999, 9.998e-05, 0.9999, 0.9999, 9.998e-05, 0.9999, 9.998e-05, 9.998e-05, 0.9999, 9.998e-05, 0.9999, 0.9999, 9.998e-05, 0.9999, 9.998e-05, 9.998e-05, 0.9999, 9.998e-05, 0.9999, 0.9999, 9.998e-05, 0.9999, 9.998e-05, 9.998e-05, 0.9999, 9.998e-05, 0.9999, 0.9999, 9.998e-05, 0.9999, 9.998e-05, 9.998e-05, 0.9999, 9.998e-05, 0.9999, 0.9999, 9.998e-05, 0.9999, 9.998e-05, 9.998e-05, 0.9999, 9.998e-05, 0.9999, 0.9999, 9.998e-05, 0.9999, 9.998e-05, 9.998e-05, 0.9999, 9.998e-05, 0.9999, 0.9999, 9.998e-05, 0.9999, 9.998e-05, 9.998e-05, 0.9999, 9.998e-05, 0.9999, 0.9999, 9.998e-05, 0.9999, 9.998e-05, 9.998e-05, 0.9999, 9.998e-05, 0.9999, 0.9999, 9.998e-05, 0.9999, 9.998e-05, 9.998e-05, 0.9999, 9.998e-05, 0.9999, 0.9999, 9.998e-05, 0.9999, 9.998e-05, 9.998e-05, 0.9999, 9.998e-05, 0.9999, 0.9999, 9.998e-05, 0.9999, 0.0001467, 9.998e-05, 0.9999, 9.998e-05, 0.9999, 0.9999, 9.998e-05, 0.9999, 0.0001467, 9.998e-05, 0.9999, 9.998e-05, 0.9999, 0.9999, 9.998e-05, 0.9999, 9.998e-05, 9.998e-05, 0.9999, 9.998e-05, 0.9999, 0.9999, 9.998e-05, 0.9999, 9.998e-05, 9.998e-05, 0.9999, 9.998e-05, 0.9999, 0.9999, 0.9999, 0.9999, 0.0001457, 0.9999, 9.998e-05, 0.0001457, 0.9999, 9.998e-05, 9.998e-05, 0.9999, 9.998e-05, 9.998e-05, 0.9999, 9.998e-05, 0.9999, 0.9999, 0.9999, 0.9999, 9.998e-05, 0.9999, 9.998e-05, 9.998e-05, 0.9999, 9.998e-05, 9.998e-05, 0.9999, 9.998e-05, 9.998e-05, 0.9999, 9.998e-05, 0.9999, 0.9999, 9.998e-05, 9.998e-05, 0.9999, 9.998e-05, 0.9999, 0.9999, 9.998e-05, 0.9999, 9.998e-05, 0.9999, 9.998e-05, 9.998e-05, 0.9999, 9.998e-05, 0.9999, 0.9999, 9.998e-05, 9.998e-05, 0.9999, 9.998e-05, 0.9999, 0.9999, 9.998e-05, 0.9999, 9.998e-05, 0.9999, 9.998e-05, 9.998e-05, 0.9999, 9.998e-05, 0.9999, 0.9999, 9.998e-05, 0.9999, 9.998e-05, 9.998e-05, 0.9999, 9.998e-05, 0.9999, 0.9999, 9.998e-05, 9.998e-05, 0.9999, 9.998e-05, 0.9999, 0.9999, 9.998e-05, 0.9999, 9.998e-05, 0.9999, 9.998e-05, 9.998e-05, 0.9999, 9.998e-05, 0.9999, 0.9999, 9.998e-05, 0.9999, 9.998e-05, 9.998e-05, 0.9999, 9.998e-05, 0.9999, 0.9999, 9.998e-05, 9.998e-05, 0.9999, 9.998e-05, 0.9999, 0.9999, 9.998e-05, 0.9999, 9.998e-05, 0.9999, 9.998e-05, 9.998e-05, 0.9999, 9.998e-05, 0.9999, 0.9999, 9.998e-05, 0.0001462, 0.9999, 9.998e-05, 0.9999, 0.9999, 9.998e-05, 0.9999, 0.9999, 9.998e-05, 0.9999, 0.9999, 9.998e-05, 0.9999, 9.998e-05, 9.998e-05, 0.0001467, 0.9999, 9.998e-05, 0.0001467, 0.9999, 9.998e-05, 0.9999, 0.9999, 0.9999, 9.998e-05, 0.9999, 0.9999, 9.998e-05, 0.9999, 9.998e-05, 9.998e-05, 0.0001462, 9.998e-05, 0.9999, 9.998e-05, 0.9999, 0.9999, 9.998e-05, 0.9999, 0.9999, 9.998e-05, 0.9999, 0.9999, 9.998e-05, 0.9999, 9.998e-05, 9.998e-05, 0.9999, 9.998e-05, 0.9999, 0.9999, 9.998e-05, 0.9999, 9.998e-05, 9.998e-05, 0.9999, 9.998e-05, 0.9999, 0.9999, 9.998e-05, 0.9999, 9.998e-05, 9.998e-05, 0.9999, 9.998e-05, 0.9999, 0.9999, 9.998e-05, 0.9999, 9.998e-05, 9.998e-05, 0.9999, 9.998e-05, 0.9999, 0.9999, 9.998e-05, 0.9999, 9.998e-05, 9.998e-05, 0.9999, 9.998e-05, 0.9999, 0.9999, 9.998e-05, 0.9999, 9.998e-05, 9.998e-05, 0.9999, 9.998e-05, 0.9999, 0.9999, 9.998e-05, 0.9999, 9.998e-05, 9.998e-05, 0.9999, 9.998e-05, 0.9999, 0.9999, 9.998e-05, 0.9999, 9.998e-05, 9.998e-05, 0.9999, 0.0001, 0.9999, 0.9999, 9.998e-05, 0.9999, 0.0001453, 9.998e-05, 0.9999, 9.998e-05, 0.9999, 0.9999, 9.998e-05, 0.9999, 9.998e-05, 9.998e-05, 0.9999, 9.998e-05, 0.9999, 0.9999, 9.998e-05, 0.9999, 0.0001453, 9.998e-05, 0.9999, 9.998e-05, 0.9999, 0.9999, 9.998e-05, 0.9999, 9.998e-05, 9.998e-05, 0.9999, 9.998e-05, 0.9999, 0.9999, 9.998e-05, 0.9999, 9.998e-05, 9.998e-05, 0.9999, 9.998e-05, 0.9999, 0.9999, 9.998e-05, 0.9999, 9.998e-05, 9.998e-05, 0.9999, 9.998e-05, 0.9999, 0.9999, 9.998e-05, 0.9999, 9.998e-05, 9.998e-05, 0.9999, 9.998e-05, 0.9999, 0.9999, 9.998e-05, 0.9999, 0.0001453, 9.998e-05, 9.998e-05, 0.0001448, 0.9999, 9.998e-05, 0.9999, 0.9999, 0.0001453, 0.9999, 0.9999, 0.9999, 9.998e-05, 0.9999, 9.998e-05, 9.998e-05, 0.9999, 9.998e-05, 9.998e-05, 9.998e-05, 0.9999, 9.998e-05, 0.9999, 0.9999, 9.998e-05, 0.9999, 0.9999, 0.9999, 9.998e-05, 0.9999, 9.998e-05, 9.998e-05, 0.9999, 9.998e-05, 0.9999, 0.9999, 9.998e-05, 0.9999, 9.998e-05, 9.998e-05, 0.9999, 9.998e-05, 0.9999, 9.998e-05, 0.9999, 0.9999, 9.998e-05, 0.9999, 9.998e-05, 9.998e-05, 0.9999, 0.9999, 9.998e-05, 0.9999, 9.998e-05, 9.998e-05, 0.9999, 9.998e-05, 0.9999, 0.9999, 9.998e-05, 0.9999, 9.998e-05, 9.998e-05, 0.9999, 9.998e-05, 0.9999, 9.998e-05, 0.9999, 0.9999, 9.998e-05, 0.9999, 9.998e-05, 9.998e-05, 0.9999, 0.9999, 9.998e-05, 0.9999, 9.998e-05, 9.998e-05, 0.9999, 9.998e-05, 0.9999, 0.9999, 9.998e-05, 0.9999, 9.998e-05, 9.998e-05, 0.9999, 9.998e-05, 0.9999, 9.998e-05, 0.9999, 0.9999, 9.998e-05, 0.9999, 9.998e-05, 9.998e-05, 9.998e-05, 9.998e-05, 0.9999, 9.998e-05, 0.9999, 0.9999, 9.998e-05, 0.9999, 0.9999, 9.998e-05, 0.9999, 0.9999, 0.0001457, 0.9999, 9.998e-05, 0.0001457, 0.9999, 0.9999, 9.998e-05, 0.9999, 0.0001457, 9.998e-05, 0.9999, 9.998e-05, 9.998e-05, 9.998e-05, 0.9999, 9.998e-05, 0.9999, 0.9999, 9.998e-05, 0.9999, 0.9999, 0.9999, 9.998e-05, 0.9999, 0.0001457, 9.998e-05, 0.9999, 9.998e-05, 0.0001, 9.998e-05, 0.9999, 9.998e-05, 0.9999, 0.9999, 9.998e-05, 0.9999, 0.9999, 0.9999, 9.998e-05, 0.9999, 0.0001, 9.998e-05, 0.9999, 9.998e-05, 9.998e-05, 9.998e-05, 0.9999, 9.998e-05, 0.9999, 0.9999, 9.998e-05, 0.9999, 0.9999, 0.9999, 0.0001457, 0.9999, 9.998e-05, 0.0001457, 0.9999, 9.998e-05, 0.9999, 0.9999, 9.998e-05, 0.9999, 9.998e-05, 9.998e-05, 0.9999, 9.998e-05, 9.998e-05, 9.998e-05, 0.9999, 9.998e-05, 0.9999, 0.9999, 9.998e-05, 0.9999, 0.9999, 0.9999, 9.998e-05, 0.9999, 0.0001, 9.998e-05, 0.9999, 9.998e-05, 0.0001, 9.998e-05, 0.9999, 9.998e-05, 0.9999, 0.9999, 9.998e-05, 0.9999, 0.9999, 0.9999, 9.998e-05, 0.9999, 9.998e-05, 9.998e-05, 0.9999, 9.998e-05, 0.9999, 0.9999, 9.998e-05, 0.9999, 9.998e-05, 9.998e-05, 0.9999, 9.998e-05, 9.998e-05, 0.0001462, 0.9999, 9.998e-05, 0.9999, 0.9999, 0.0001462, 0.9999, 0.9999, 0.9999, 9.998e-05, 0.9999, 9.998e-05, 9.998e-05, 0.9999, 9.998e-05, 0.9999, 0.9999, 9.998e-05, 0.9999, 9.998e-05, 9.998e-05, 0.9999, 9.998e-05, 0.9999, 0.9999, 9.998e-05, 0.9999, 0.0001001, 9.998e-05, 0.9999, 9.998e-05, 9.998e-05, 9.998e-05, 0.9999, 9.998e-05, 0.9999, 0.9999, 9.998e-05, 0.9999, 0.0001001, 9.998e-05, 0.9999, 9.998e-05, 0.9999, 0.9999, 9.998e-05, 0.9999, 0.9999, 0.9999, 9.998e-05, 0.9999, 9.998e-05, 9.998e-05, 0.9999, 9.998e-05, 0.9999, 0.9999, 9.998e-05, 0.9999, 9.998e-05, 9.998e-05, 0.9999, 9.998e-05, 0.0001, 0.9999, 9.998e-05, 9.998e-05, 0.9999, 9.998e-05, 0.9999, 0.9999, 9.998e-05, 9.998e-05, 0.9999, 9.998e-05, 0.9999, 0.9999, 9.998e-05, 0.9999, 0.9999, 0.9999, 9.998e-05, 0.9999, 0.0001001, 9.998e-05, 0.9999, 9.998e-05, 9.998e-05, 9.998e-05, 0.9999, 9.998e-05, 0.9999, 0.9999, 9.998e-05, 0.9999, 9.998e-05, 9.998e-05, 0.9999, 9.998e-05, 0.9999, 0.9999, 9.998e-05, 0.9999, 0.9999, 0.9999, 9.998e-05, 0.9999, 9.998e-05, 9.998e-05, 0.9999, 9.998e-05])
me_plane.use_remesh_preserve_volume = False
me_plane.use_remesh_preserve_attributes = False
me_plane.use_mirror_vertex_groups = False
me_plane.update()

# ---- objects
ob_plane = bpy.data.objects.new('Plane', me_plane)

# ---- transforms, parenting, visibility, modifiers, constraints
ob_plane.location = (0.0, 0.0, 0.0)
ob_plane.lineart.crease_threshold = 0.0

# ---- collection membership
col_collection_1.objects.link(ob_plane)

# ---- scene / render settings (as saved in the file)
scene.frame_start = 1; scene.frame_end = 250; scene.frame_set(1)
scene.render.engine = 'BLENDER_EEVEE_NEXT'
scene.render.resolution_percentage = 50
scene.render.dither_intensity = 0.0
scene.cycles.use_denoising = False
scene.cycles.samples = 10
scene.cycles.sampling_pattern = 'TABULATED_SOBOL'
scene.cycles.light_sampling_threshold = 0.0
scene.cycles.use_adaptive_sampling = False
scene.cycles.use_light_tree = False
scene.cycles.blur_glossy = 0.0
scene.cycles.pixel_filter_type = 'GAUSSIAN'
scene.cycles.sample_clamp_indirect = 0.0
scene.view_settings.view_transform = 'Standard'
bpy.context.view_layer.update()

# ---- added for rendering (the .blend has no active camera and no usable light): camera, sun
cam_auto = bpy.data.cameras.new('AutoCamera')
cam_auto.lens = 50.0
cam_auto.sensor_width = 36.0
cam_auto.clip_end = 1000.0
ob_auto_camera = bpy.data.objects.new('AutoCamera', cam_auto)
scene.collection.objects.link(ob_auto_camera)
ob_auto_camera.location = (20.956, -25.1471, 16.2647)
ob_auto_camera.rotation_euler = (1.09748, -7.21219e-08, 0.694738)
scene.camera = ob_auto_camera
light_auto_sun = bpy.data.lights.new('AutoSun', 'SUN')
light_auto_sun.energy = 3.0
light_auto_sun.angle = 0.0523599
ob_auto_sun = bpy.data.objects.new('AutoSun', light_auto_sun)
scene.collection.objects.link(ob_auto_sun)
ob_auto_sun.rotation_euler = (0.872665, 0.174533, 0.523599)
bpy.context.view_layer.update()
